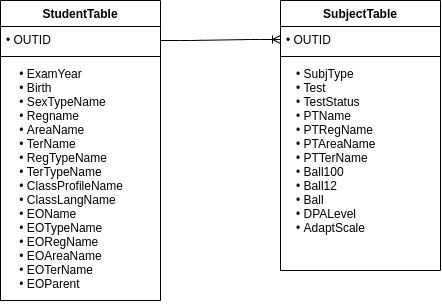

The diagram above was exported from draw.io. Its source (the exported page's mxGraphModel, read from the mxfile embedded in the PNG):
<mxGraphModel dx="661" dy="534" grid="1" gridSize="10" guides="1" tooltips="1" connect="1" arrows="1" fold="1" page="1" pageScale="1" pageWidth="850" pageHeight="1100" background="#ffffff" math="0" shadow="0">
  <root>
    <mxCell id="0" />
    <mxCell id="1" parent="0" />
    <mxCell id="OnPl9MsdRDSSpB9lgRE2-19" value="SubjectTable" style="swimlane;fontStyle=1;align=center;verticalAlign=top;childLayout=stackLayout;horizontal=1;startSize=26;horizontalStack=0;resizeParent=1;resizeParentMax=0;resizeLast=0;collapsible=1;marginBottom=0;" vertex="1" parent="1">
      <mxGeometry x="480" y="80" width="160" height="270" as="geometry" />
    </mxCell>
    <mxCell id="OnPl9MsdRDSSpB9lgRE2-20" value="• OUTID " style="text;strokeColor=none;fillColor=none;align=left;verticalAlign=top;spacingLeft=4;spacingRight=4;overflow=hidden;rotatable=0;points=[[0,0.5],[1,0.5]];portConstraint=eastwest;" vertex="1" parent="OnPl9MsdRDSSpB9lgRE2-19">
      <mxGeometry y="26" width="160" height="26" as="geometry" />
    </mxCell>
    <mxCell id="OnPl9MsdRDSSpB9lgRE2-21" value="" style="line;strokeWidth=1;fillColor=none;align=left;verticalAlign=middle;spacingTop=-1;spacingLeft=3;spacingRight=3;rotatable=0;labelPosition=right;points=[];portConstraint=eastwest;" vertex="1" parent="OnPl9MsdRDSSpB9lgRE2-19">
      <mxGeometry y="52" width="160" height="8" as="geometry" />
    </mxCell>
    <mxCell id="OnPl9MsdRDSSpB9lgRE2-22" value="   • SubjType   &#10;   • Test       &#10;   • TestStatus &#10;   • PTName     &#10;   • PTRegName  &#10;   • PTAreaName &#10;   • PTTerName  &#10;   • Ball100    &#10;   • Ball12     &#10;   • Ball       &#10;   • DPALevel      &#10;   • AdaptScale   " style="text;strokeColor=none;fillColor=none;align=left;verticalAlign=top;spacingLeft=4;spacingRight=4;overflow=hidden;rotatable=0;points=[[0,0.5],[1,0.5]];portConstraint=eastwest;" vertex="1" parent="OnPl9MsdRDSSpB9lgRE2-19">
      <mxGeometry y="60" width="160" height="210" as="geometry" />
    </mxCell>
    <mxCell id="OnPl9MsdRDSSpB9lgRE2-23" value="StudentTable" style="swimlane;fontStyle=1;align=center;verticalAlign=top;childLayout=stackLayout;horizontal=1;startSize=26;horizontalStack=0;resizeParent=1;resizeParentMax=0;resizeLast=0;collapsible=1;marginBottom=0;" vertex="1" parent="1">
      <mxGeometry x="200" y="80" width="160" height="300" as="geometry" />
    </mxCell>
    <mxCell id="OnPl9MsdRDSSpB9lgRE2-24" value="• OUTID " style="text;strokeColor=none;fillColor=none;align=left;verticalAlign=top;spacingLeft=4;spacingRight=4;overflow=hidden;rotatable=0;points=[[0,0.5],[1,0.5]];portConstraint=eastwest;" vertex="1" parent="OnPl9MsdRDSSpB9lgRE2-23">
      <mxGeometry y="26" width="160" height="26" as="geometry" />
    </mxCell>
    <mxCell id="OnPl9MsdRDSSpB9lgRE2-25" value="" style="line;strokeWidth=1;fillColor=none;align=left;verticalAlign=middle;spacingTop=-1;spacingLeft=3;spacingRight=3;rotatable=0;labelPosition=right;points=[];portConstraint=eastwest;" vertex="1" parent="OnPl9MsdRDSSpB9lgRE2-23">
      <mxGeometry y="52" width="160" height="8" as="geometry" />
    </mxCell>
    <mxCell id="OnPl9MsdRDSSpB9lgRE2-26" value="    • ExamYear        &#10;    • Birth           &#10;    • SexTypeName     &#10;    • Regname         &#10;    • AreaName        &#10;    • TerName         &#10;    • RegTypeName     &#10;    • TerTypeName     &#10;    • ClassProfileName&#10;    • ClassLangName   &#10;    • EOName          &#10;    • EOTypeName      &#10;    • EORegName       &#10;    • EOAreaName      &#10;    • EOTerName       &#10;    • EOParent  " style="text;strokeColor=none;fillColor=none;align=left;verticalAlign=top;spacingLeft=4;spacingRight=4;overflow=hidden;rotatable=0;points=[[0,0.5],[1,0.5]];portConstraint=eastwest;" vertex="1" parent="OnPl9MsdRDSSpB9lgRE2-23">
      <mxGeometry y="60" width="160" height="240" as="geometry" />
    </mxCell>
    <mxCell id="OnPl9MsdRDSSpB9lgRE2-27" value="" style="edgeStyle=entityRelationEdgeStyle;fontSize=12;html=1;endArrow=ERoneToMany;entryX=0;entryY=0.5;entryDx=0;entryDy=0;" edge="1" parent="1" target="OnPl9MsdRDSSpB9lgRE2-20">
      <mxGeometry width="100" height="100" relative="1" as="geometry">
        <mxPoint x="360" y="120" as="sourcePoint" />
        <mxPoint x="460" y="20" as="targetPoint" />
      </mxGeometry>
    </mxCell>
  </root>
</mxGraphModel>